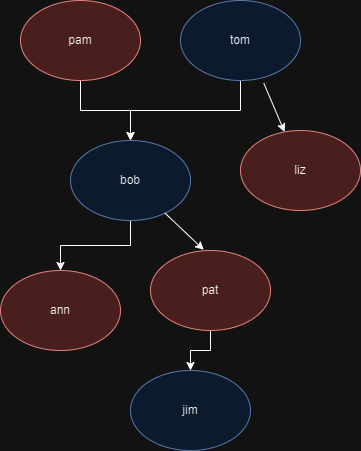

The diagram above was exported from draw.io. Its source (the exported page's mxGraphModel, read from the mxfile embedded in the PNG):
<mxGraphModel dx="382" dy="749" grid="1" gridSize="10" guides="1" tooltips="1" connect="1" arrows="1" fold="1" page="1" pageScale="1" pageWidth="1654" pageHeight="2336" math="0" shadow="0">
  <root>
    <mxCell id="0" />
    <mxCell id="1" parent="0" />
    <mxCell id="6iiDYZhAoNPVWfQNKtS7-7" value="" style="edgeStyle=orthogonalEdgeStyle;rounded=0;orthogonalLoop=1;jettySize=auto;html=1;" edge="1" parent="1" source="6iiDYZhAoNPVWfQNKtS7-1" target="6iiDYZhAoNPVWfQNKtS7-5">
      <mxGeometry relative="1" as="geometry" />
    </mxCell>
    <mxCell id="6iiDYZhAoNPVWfQNKtS7-1" value="pam" style="ellipse;whiteSpace=wrap;html=1;fillColor=#f8cecc;strokeColor=#b85450;" vertex="1" parent="1">
      <mxGeometry x="230" y="200" width="120" height="80" as="geometry" />
    </mxCell>
    <mxCell id="6iiDYZhAoNPVWfQNKtS7-4" value="" style="edgeStyle=orthogonalEdgeStyle;rounded=0;orthogonalLoop=1;jettySize=auto;html=1;" edge="1" parent="1" source="6iiDYZhAoNPVWfQNKtS7-2" target="6iiDYZhAoNPVWfQNKtS7-5">
      <mxGeometry relative="1" as="geometry" />
    </mxCell>
    <mxCell id="6iiDYZhAoNPVWfQNKtS7-2" value="tom" style="ellipse;whiteSpace=wrap;html=1;fillColor=#dae8fc;strokeColor=#6c8ebf;" vertex="1" parent="1">
      <mxGeometry x="390" y="200" width="120" height="80" as="geometry" />
    </mxCell>
    <mxCell id="6iiDYZhAoNPVWfQNKtS7-3" value="liz" style="ellipse;whiteSpace=wrap;html=1;fillColor=#f8cecc;strokeColor=#b85450;" vertex="1" parent="1">
      <mxGeometry x="450" y="330" width="120" height="80" as="geometry" />
    </mxCell>
    <mxCell id="6iiDYZhAoNPVWfQNKtS7-9" value="" style="edgeStyle=orthogonalEdgeStyle;rounded=0;orthogonalLoop=1;jettySize=auto;html=1;" edge="1" parent="1" source="6iiDYZhAoNPVWfQNKtS7-5" target="6iiDYZhAoNPVWfQNKtS7-8">
      <mxGeometry relative="1" as="geometry" />
    </mxCell>
    <mxCell id="6iiDYZhAoNPVWfQNKtS7-5" value="bob" style="ellipse;whiteSpace=wrap;html=1;fillColor=#dae8fc;strokeColor=#6c8ebf;" vertex="1" parent="1">
      <mxGeometry x="280" y="340" width="120" height="80" as="geometry" />
    </mxCell>
    <mxCell id="6iiDYZhAoNPVWfQNKtS7-6" value="" style="endArrow=classic;html=1;rounded=0;exitX=0.694;exitY=1.033;exitDx=0;exitDy=0;exitPerimeter=0;" edge="1" parent="1" source="6iiDYZhAoNPVWfQNKtS7-2" target="6iiDYZhAoNPVWfQNKtS7-3">
      <mxGeometry width="50" height="50" relative="1" as="geometry">
        <mxPoint x="360" y="410" as="sourcePoint" />
        <mxPoint x="410" y="360" as="targetPoint" />
      </mxGeometry>
    </mxCell>
    <mxCell id="6iiDYZhAoNPVWfQNKtS7-8" value="ann" style="ellipse;whiteSpace=wrap;html=1;fillColor=#f8cecc;strokeColor=#b85450;" vertex="1" parent="1">
      <mxGeometry x="210" y="470" width="120" height="80" as="geometry" />
    </mxCell>
    <mxCell id="6iiDYZhAoNPVWfQNKtS7-13" value="" style="edgeStyle=orthogonalEdgeStyle;rounded=0;orthogonalLoop=1;jettySize=auto;html=1;" edge="1" parent="1" source="6iiDYZhAoNPVWfQNKtS7-10" target="6iiDYZhAoNPVWfQNKtS7-12">
      <mxGeometry relative="1" as="geometry" />
    </mxCell>
    <mxCell id="6iiDYZhAoNPVWfQNKtS7-10" value="pat" style="ellipse;whiteSpace=wrap;html=1;fillColor=#f8cecc;strokeColor=#b85450;" vertex="1" parent="1">
      <mxGeometry x="360" y="450" width="120" height="80" as="geometry" />
    </mxCell>
    <mxCell id="6iiDYZhAoNPVWfQNKtS7-11" value="" style="endArrow=classic;html=1;rounded=0;entryX=0.444;entryY=-0.008;entryDx=0;entryDy=0;entryPerimeter=0;" edge="1" parent="1" source="6iiDYZhAoNPVWfQNKtS7-5" target="6iiDYZhAoNPVWfQNKtS7-10">
      <mxGeometry width="50" height="50" relative="1" as="geometry">
        <mxPoint x="380" y="410" as="sourcePoint" />
        <mxPoint x="430" y="360" as="targetPoint" />
      </mxGeometry>
    </mxCell>
    <mxCell id="6iiDYZhAoNPVWfQNKtS7-12" value="jim" style="ellipse;whiteSpace=wrap;html=1;fillColor=#dae8fc;strokeColor=#6c8ebf;" vertex="1" parent="1">
      <mxGeometry x="340" y="570" width="120" height="80" as="geometry" />
    </mxCell>
  </root>
</mxGraphModel>